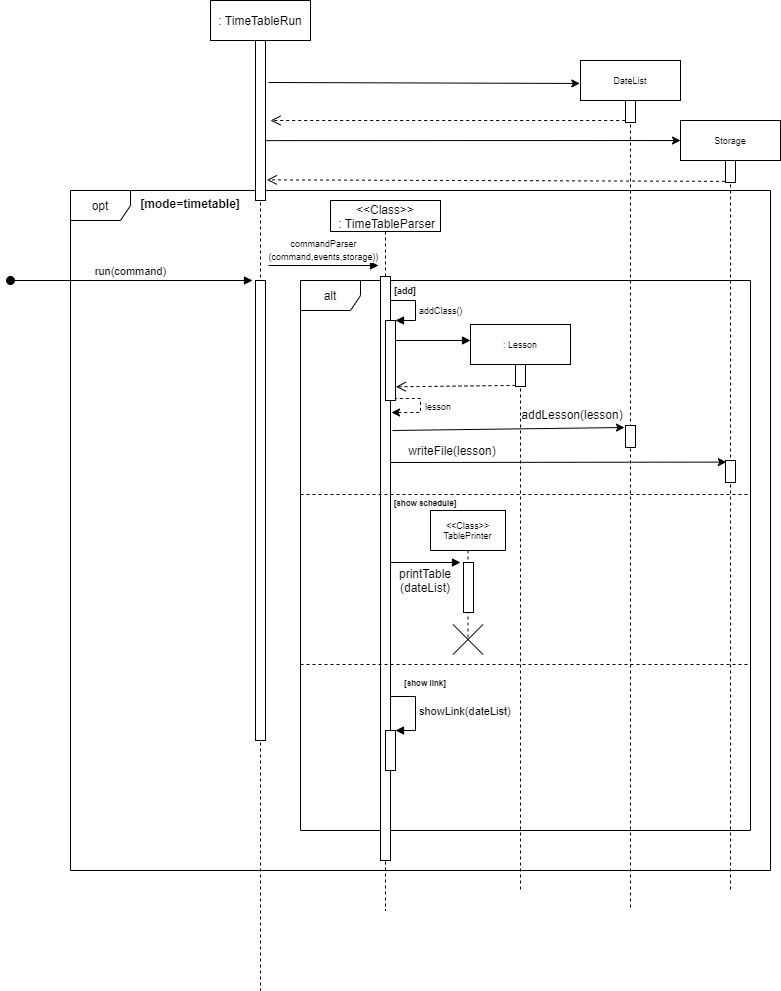

The diagram above was exported from draw.io. Its source (the exported page's mxGraphModel, read from the mxfile embedded in the PNG):
<mxGraphModel dx="1102" dy="614" grid="1" gridSize="10" guides="1" tooltips="1" connect="1" arrows="1" fold="1" page="1" pageScale="1" pageWidth="850" pageHeight="1100" math="0" shadow="0">
  <root>
    <mxCell id="0" />
    <mxCell id="1" parent="0" />
    <mxCell id="0d8501Nj5qXD14w-8FkX-1" value="opt" style="shape=umlFrame;whiteSpace=wrap;html=1;" parent="1" vertex="1">
      <mxGeometry x="130" y="190" width="700" height="680" as="geometry" />
    </mxCell>
    <mxCell id="0d8501Nj5qXD14w-8FkX-11" value="alt" style="shape=umlFrame;whiteSpace=wrap;html=1;" parent="1" vertex="1">
      <mxGeometry x="360" y="280" width="450" height="550" as="geometry" />
    </mxCell>
    <mxCell id="0d8501Nj5qXD14w-8FkX-3" value="[mode=timetable]" style="text;align=center;fontStyle=1;verticalAlign=middle;spacingLeft=3;spacingRight=3;strokeColor=none;rotatable=0;points=[[0,0.5],[1,0.5]];portConstraint=eastwest;" parent="1" vertex="1">
      <mxGeometry x="210" y="190" width="80" height="26" as="geometry" />
    </mxCell>
    <mxCell id="0d8501Nj5qXD14w-8FkX-4" value=": TimeTableRun" style="shape=umlLifeline;perimeter=lifelinePerimeter;whiteSpace=wrap;html=1;container=1;collapsible=0;recursiveResize=0;outlineConnect=0;" parent="1" vertex="1">
      <mxGeometry x="270" width="100" height="990" as="geometry" />
    </mxCell>
    <mxCell id="0d8501Nj5qXD14w-8FkX-5" value="" style="html=1;points=[];perimeter=orthogonalPerimeter;" parent="0d8501Nj5qXD14w-8FkX-4" vertex="1">
      <mxGeometry x="45" y="280" width="10" height="460" as="geometry" />
    </mxCell>
    <mxCell id="0d8501Nj5qXD14w-8FkX-6" value="run(command)" style="html=1;verticalAlign=bottom;startArrow=oval;endArrow=block;startSize=8;entryX=-0.3;entryY=0;entryDx=0;entryDy=0;entryPerimeter=0;" parent="0d8501Nj5qXD14w-8FkX-4" target="0d8501Nj5qXD14w-8FkX-5" edge="1">
      <mxGeometry x="-0.0083" relative="1" as="geometry">
        <mxPoint x="-200" y="280" as="sourcePoint" />
        <mxPoint as="offset" />
      </mxGeometry>
    </mxCell>
    <mxCell id="igeoyIfFTmLuLwuqZtiq-26" value="" style="html=1;points=[];perimeter=orthogonalPerimeter;" parent="0d8501Nj5qXD14w-8FkX-4" vertex="1">
      <mxGeometry x="45" y="40" width="10" height="160" as="geometry" />
    </mxCell>
    <mxCell id="0d8501Nj5qXD14w-8FkX-7" value="&amp;lt;&amp;lt;Class&amp;gt;&amp;gt;&lt;br&gt;&amp;nbsp;: TimeTableParser" style="shape=umlLifeline;perimeter=lifelinePerimeter;whiteSpace=wrap;html=1;container=1;collapsible=0;recursiveResize=0;outlineConnect=0;size=31;" parent="1" vertex="1">
      <mxGeometry x="390" y="200" width="110" height="710" as="geometry" />
    </mxCell>
    <mxCell id="0d8501Nj5qXD14w-8FkX-8" value="" style="html=1;points=[];perimeter=orthogonalPerimeter;" parent="0d8501Nj5qXD14w-8FkX-7" vertex="1">
      <mxGeometry x="50" y="76" width="10" height="584" as="geometry" />
    </mxCell>
    <mxCell id="0d8501Nj5qXD14w-8FkX-9" value="&lt;font style=&quot;font-size: 9px&quot;&gt;commandParser&lt;br&gt;(command,events,storage))&lt;/font&gt;" style="html=1;verticalAlign=bottom;endArrow=block;entryX=0;entryY=0;" parent="1" edge="1">
      <mxGeometry relative="1" as="geometry">
        <mxPoint x="328" y="265" as="sourcePoint" />
        <mxPoint x="438" y="265.0000000000002" as="targetPoint" />
      </mxGeometry>
    </mxCell>
    <mxCell id="0d8501Nj5qXD14w-8FkX-12" value="" style="line;strokeWidth=1;fillColor=none;align=left;verticalAlign=middle;spacingTop=-1;spacingLeft=3;spacingRight=3;rotatable=0;labelPosition=right;points=[];portConstraint=eastwest;dashed=1;" parent="1" vertex="1">
      <mxGeometry x="360" y="490" width="450" height="8" as="geometry" />
    </mxCell>
    <mxCell id="0d8501Nj5qXD14w-8FkX-13" value="[add]" style="text;align=center;fontStyle=1;verticalAlign=middle;spacingLeft=3;spacingRight=3;strokeColor=none;rotatable=0;points=[[0,0.5],[1,0.5]];portConstraint=eastwest;fontSize=9;" parent="1" vertex="1">
      <mxGeometry x="425" y="277" width="80" height="26" as="geometry" />
    </mxCell>
    <mxCell id="0d8501Nj5qXD14w-8FkX-16" value="[show schedule]" style="text;align=center;fontStyle=1;verticalAlign=middle;spacingLeft=3;spacingRight=3;strokeColor=none;rotatable=0;points=[[0,0.5],[1,0.5]];portConstraint=eastwest;fontSize=8;" parent="1" vertex="1">
      <mxGeometry x="445" y="490" width="80" height="26" as="geometry" />
    </mxCell>
    <mxCell id="0d8501Nj5qXD14w-8FkX-17" value="" style="html=1;points=[];perimeter=orthogonalPerimeter;fontSize=9;" parent="1" vertex="1">
      <mxGeometry x="445" y="320" width="10" height="80" as="geometry" />
    </mxCell>
    <mxCell id="0d8501Nj5qXD14w-8FkX-18" value="addClass()" style="edgeStyle=orthogonalEdgeStyle;html=1;align=left;spacingLeft=2;endArrow=block;rounded=0;entryX=1;entryY=0;fontSize=9;" parent="1" target="0d8501Nj5qXD14w-8FkX-17" edge="1">
      <mxGeometry x="0.2" relative="1" as="geometry">
        <mxPoint x="450" y="290" as="sourcePoint" />
        <Array as="points">
          <mxPoint x="450" y="300" />
          <mxPoint x="475" y="300" />
          <mxPoint x="475" y="320" />
        </Array>
        <mxPoint as="offset" />
      </mxGeometry>
    </mxCell>
    <mxCell id="0d8501Nj5qXD14w-8FkX-26" value=": Lesson" style="shape=umlLifeline;perimeter=lifelinePerimeter;whiteSpace=wrap;html=1;container=1;collapsible=0;recursiveResize=0;outlineConnect=0;fontSize=9;" parent="1" vertex="1">
      <mxGeometry x="530" y="324" width="100" height="566" as="geometry" />
    </mxCell>
    <mxCell id="0d8501Nj5qXD14w-8FkX-28" value="" style="html=1;points=[];perimeter=orthogonalPerimeter;fontSize=9;" parent="0d8501Nj5qXD14w-8FkX-26" vertex="1">
      <mxGeometry x="45" y="40" width="10" height="22" as="geometry" />
    </mxCell>
    <mxCell id="0d8501Nj5qXD14w-8FkX-27" value="" style="html=1;verticalAlign=bottom;endArrow=block;fontSize=9;" parent="1" edge="1">
      <mxGeometry width="80" relative="1" as="geometry">
        <mxPoint x="455" y="340" as="sourcePoint" />
        <mxPoint x="530" y="340" as="targetPoint" />
      </mxGeometry>
    </mxCell>
    <mxCell id="0d8501Nj5qXD14w-8FkX-30" value="" style="html=1;verticalAlign=bottom;endArrow=open;dashed=1;endSize=8;exitX=0;exitY=0.95;fontSize=9;entryX=1.033;entryY=0.829;entryDx=0;entryDy=0;entryPerimeter=0;" parent="1" source="0d8501Nj5qXD14w-8FkX-28" target="0d8501Nj5qXD14w-8FkX-17" edge="1">
      <mxGeometry relative="1" as="geometry">
        <mxPoint x="455" y="440" as="targetPoint" />
      </mxGeometry>
    </mxCell>
    <mxCell id="0d8501Nj5qXD14w-8FkX-36" value="&amp;lt;&amp;lt;Class&amp;gt;&amp;gt;&lt;br&gt;TablePrinter" style="shape=umlLifeline;perimeter=lifelinePerimeter;whiteSpace=wrap;html=1;container=1;collapsible=0;recursiveResize=0;outlineConnect=0;fontSize=9;" parent="1" vertex="1">
      <mxGeometry x="490" y="510" width="75" height="127" as="geometry" />
    </mxCell>
    <mxCell id="igeoyIfFTmLuLwuqZtiq-2" value="" style="html=1;points=[];perimeter=orthogonalPerimeter;" parent="0d8501Nj5qXD14w-8FkX-36" vertex="1">
      <mxGeometry x="33" y="52" width="10" height="50" as="geometry" />
    </mxCell>
    <mxCell id="igeoyIfFTmLuLwuqZtiq-1" value="" style="shape=umlDestroy;" parent="1" vertex="1">
      <mxGeometry x="512.5" y="624" width="30" height="30" as="geometry" />
    </mxCell>
    <mxCell id="igeoyIfFTmLuLwuqZtiq-3" value="" style="html=1;verticalAlign=bottom;endArrow=block;fontSize=9;entryX=-0.3;entryY=0;entryDx=0;entryDy=0;entryPerimeter=0;" parent="1" source="0d8501Nj5qXD14w-8FkX-8" target="igeoyIfFTmLuLwuqZtiq-2" edge="1">
      <mxGeometry width="80" relative="1" as="geometry">
        <mxPoint x="450" y="545" as="sourcePoint" />
        <mxPoint x="520" y="545" as="targetPoint" />
      </mxGeometry>
    </mxCell>
    <mxCell id="igeoyIfFTmLuLwuqZtiq-4" value="" style="line;strokeWidth=1;fillColor=none;align=left;verticalAlign=middle;spacingTop=-1;spacingLeft=3;spacingRight=3;rotatable=0;labelPosition=right;points=[];portConstraint=eastwest;dashed=1;" parent="1" vertex="1">
      <mxGeometry x="360" y="660" width="450" height="8" as="geometry" />
    </mxCell>
    <mxCell id="igeoyIfFTmLuLwuqZtiq-5" value="[show link]" style="text;align=center;fontStyle=1;verticalAlign=middle;spacingLeft=3;spacingRight=3;strokeColor=none;rotatable=0;points=[[0,0.5],[1,0.5]];portConstraint=eastwest;fontSize=8;" parent="1" vertex="1">
      <mxGeometry x="445" y="670" width="80" height="26" as="geometry" />
    </mxCell>
    <mxCell id="igeoyIfFTmLuLwuqZtiq-6" value="DateList" style="shape=umlLifeline;perimeter=lifelinePerimeter;whiteSpace=wrap;html=1;container=1;collapsible=0;recursiveResize=0;outlineConnect=0;fontSize=9;" parent="1" vertex="1">
      <mxGeometry x="640" y="60" width="100" height="850" as="geometry" />
    </mxCell>
    <mxCell id="igeoyIfFTmLuLwuqZtiq-12" value="" style="html=1;points=[];perimeter=orthogonalPerimeter;fontSize=9;" parent="igeoyIfFTmLuLwuqZtiq-6" vertex="1">
      <mxGeometry x="45" y="40" width="10" height="22" as="geometry" />
    </mxCell>
    <mxCell id="igeoyIfFTmLuLwuqZtiq-13" value="" style="html=1;points=[];perimeter=orthogonalPerimeter;fontSize=9;" parent="igeoyIfFTmLuLwuqZtiq-6" vertex="1">
      <mxGeometry x="45" y="365" width="10" height="22" as="geometry" />
    </mxCell>
    <mxCell id="igeoyIfFTmLuLwuqZtiq-10" value="" style="endArrow=classic;html=1;exitX=1;exitY=0.996;exitDx=0;exitDy=0;exitPerimeter=0;rounded=0;edgeStyle=orthogonalEdgeStyle;dashed=1;" parent="1" source="0d8501Nj5qXD14w-8FkX-17" edge="1">
      <mxGeometry width="50" height="50" relative="1" as="geometry">
        <mxPoint x="500" y="400" as="sourcePoint" />
        <mxPoint x="451" y="412" as="targetPoint" />
        <Array as="points">
          <mxPoint x="455" y="398" />
          <mxPoint x="480" y="398" />
          <mxPoint x="480" y="412" />
        </Array>
      </mxGeometry>
    </mxCell>
    <mxCell id="igeoyIfFTmLuLwuqZtiq-11" value="&lt;font style=&quot;font-size: 9px&quot;&gt;lesson&lt;/font&gt;" style="text;html=1;strokeColor=none;fillColor=none;align=center;verticalAlign=middle;whiteSpace=wrap;rounded=0;" parent="1" vertex="1">
      <mxGeometry x="482.5" y="400" width="30" height="10" as="geometry" />
    </mxCell>
    <mxCell id="igeoyIfFTmLuLwuqZtiq-14" value="" style="endArrow=classic;html=1;" parent="1" edge="1">
      <mxGeometry width="50" height="50" relative="1" as="geometry">
        <mxPoint x="452" y="430" as="sourcePoint" />
        <mxPoint x="684" y="427" as="targetPoint" />
      </mxGeometry>
    </mxCell>
    <mxCell id="igeoyIfFTmLuLwuqZtiq-16" value="Storage" style="shape=umlLifeline;perimeter=lifelinePerimeter;whiteSpace=wrap;html=1;container=1;collapsible=0;recursiveResize=0;outlineConnect=0;fontSize=9;" parent="1" vertex="1">
      <mxGeometry x="740" y="120" width="100" height="770" as="geometry" />
    </mxCell>
    <mxCell id="igeoyIfFTmLuLwuqZtiq-17" value="" style="html=1;points=[];perimeter=orthogonalPerimeter;fontSize=9;" parent="igeoyIfFTmLuLwuqZtiq-16" vertex="1">
      <mxGeometry x="45" y="40" width="10" height="22" as="geometry" />
    </mxCell>
    <mxCell id="igeoyIfFTmLuLwuqZtiq-18" value="" style="html=1;points=[];perimeter=orthogonalPerimeter;fontSize=9;" parent="igeoyIfFTmLuLwuqZtiq-16" vertex="1">
      <mxGeometry x="45" y="340" width="10" height="22" as="geometry" />
    </mxCell>
    <mxCell id="igeoyIfFTmLuLwuqZtiq-19" value="" style="endArrow=classic;html=1;entryX=0.08;entryY=0.073;entryDx=0;entryDy=0;entryPerimeter=0;" parent="1" target="igeoyIfFTmLuLwuqZtiq-18" edge="1">
      <mxGeometry width="50" height="50" relative="1" as="geometry">
        <mxPoint x="450" y="462" as="sourcePoint" />
        <mxPoint x="690" y="470.23" as="targetPoint" />
      </mxGeometry>
    </mxCell>
    <mxCell id="igeoyIfFTmLuLwuqZtiq-21" value="addLesson(lesson)" style="text;html=1;strokeColor=none;fillColor=none;align=center;verticalAlign=middle;whiteSpace=wrap;rounded=0;" parent="1" vertex="1">
      <mxGeometry x="612" y="404" width="40" height="20" as="geometry" />
    </mxCell>
    <mxCell id="igeoyIfFTmLuLwuqZtiq-22" value="writeFile(lesson)" style="text;html=1;strokeColor=none;fillColor=none;align=center;verticalAlign=middle;whiteSpace=wrap;rounded=0;" parent="1" vertex="1">
      <mxGeometry x="491.5" y="440" width="40" height="20" as="geometry" />
    </mxCell>
    <mxCell id="igeoyIfFTmLuLwuqZtiq-23" value="" style="html=1;points=[];perimeter=orthogonalPerimeter;" parent="1" vertex="1">
      <mxGeometry x="445" y="730" width="10" height="40" as="geometry" />
    </mxCell>
    <mxCell id="igeoyIfFTmLuLwuqZtiq-24" value="showLink(dateList)" style="edgeStyle=orthogonalEdgeStyle;html=1;align=left;spacingLeft=2;endArrow=block;rounded=0;entryX=1;entryY=0;" parent="1" target="igeoyIfFTmLuLwuqZtiq-23" edge="1">
      <mxGeometry relative="1" as="geometry">
        <mxPoint x="450" y="696" as="sourcePoint" />
        <Array as="points">
          <mxPoint x="475" y="696" />
        </Array>
      </mxGeometry>
    </mxCell>
    <mxCell id="igeoyIfFTmLuLwuqZtiq-30" value="" style="endArrow=classic;html=1;entryX=-0.007;entryY=0.027;entryDx=0;entryDy=0;entryPerimeter=0;" parent="1" target="igeoyIfFTmLuLwuqZtiq-6" edge="1">
      <mxGeometry width="50" height="50" relative="1" as="geometry">
        <mxPoint x="328" y="82" as="sourcePoint" />
        <mxPoint x="500" y="240" as="targetPoint" />
      </mxGeometry>
    </mxCell>
    <mxCell id="igeoyIfFTmLuLwuqZtiq-31" value="" style="html=1;verticalAlign=bottom;endArrow=open;dashed=1;endSize=8;exitX=0;exitY=0.95;fontSize=9;" parent="1" edge="1">
      <mxGeometry relative="1" as="geometry">
        <mxPoint x="330" y="120" as="targetPoint" />
        <mxPoint x="684.67" y="120.00000000000011" as="sourcePoint" />
      </mxGeometry>
    </mxCell>
    <mxCell id="igeoyIfFTmLuLwuqZtiq-32" value="" style="endArrow=classic;html=1;entryX=0;entryY=0.026;entryDx=0;entryDy=0;entryPerimeter=0;" parent="1" target="igeoyIfFTmLuLwuqZtiq-16" edge="1">
      <mxGeometry width="50" height="50" relative="1" as="geometry">
        <mxPoint x="324.3499999999998" y="140.13" as="sourcePoint" />
        <mxPoint x="635.65" y="140" as="targetPoint" />
      </mxGeometry>
    </mxCell>
    <mxCell id="igeoyIfFTmLuLwuqZtiq-33" value="" style="html=1;verticalAlign=bottom;endArrow=open;dashed=1;endSize=8;exitX=-0.048;exitY=0.948;fontSize=9;entryX=1.143;entryY=0.871;entryDx=0;entryDy=0;entryPerimeter=0;exitDx=0;exitDy=0;exitPerimeter=0;" parent="1" source="igeoyIfFTmLuLwuqZtiq-17" target="igeoyIfFTmLuLwuqZtiq-26" edge="1">
      <mxGeometry relative="1" as="geometry">
        <mxPoint x="330" y="160" as="targetPoint" />
        <mxPoint x="684.6700000000001" y="160.0000000000001" as="sourcePoint" />
      </mxGeometry>
    </mxCell>
    <mxCell id="igeoyIfFTmLuLwuqZtiq-34" value="printTable&lt;br&gt;(dateList)" style="text;html=1;strokeColor=none;fillColor=none;align=center;verticalAlign=middle;whiteSpace=wrap;rounded=0;" parent="1" vertex="1">
      <mxGeometry x="465" y="570" width="40" height="20" as="geometry" />
    </mxCell>
  </root>
</mxGraphModel>